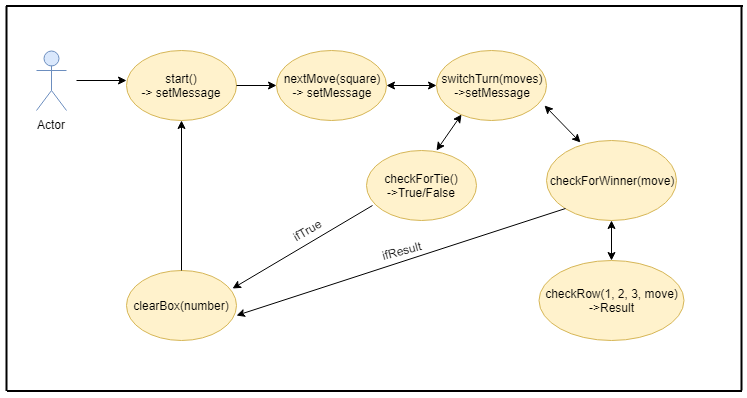

The diagram above was exported from draw.io. Its source (the exported page's mxGraphModel, read from the mxfile embedded in the PNG):
<mxGraphModel dx="1722" dy="372" grid="1" gridSize="10" guides="1" tooltips="1" connect="1" arrows="1" fold="1" page="1" pageScale="1" pageWidth="850" pageHeight="1100" background="#ffffff" math="0" shadow="0">
  <root>
    <mxCell id="0" />
    <mxCell id="1" parent="0" />
    <mxCell id="2" value="Actor" style="shape=umlActor;verticalLabelPosition=bottom;labelBackgroundColor=#ffffff;verticalAlign=top;html=1;outlineConnect=0;fillColor=#dae8fc;strokeColor=#6c8ebf;backgroundOutline=0;" vertex="1" parent="1">
      <mxGeometry x="20" y="50" width="30" height="60" as="geometry" />
    </mxCell>
    <mxCell id="3" value="start()&lt;br&gt;-&amp;gt; setMessage&lt;br&gt;" style="ellipse;whiteSpace=wrap;html=1;fillColor=#fff2cc;strokeColor=#d6b656;backgroundOutline=0;" vertex="1" parent="1">
      <mxGeometry x="110" y="50" width="110" height="70" as="geometry" />
    </mxCell>
    <mxCell id="4" value="nextMove(square)&lt;br&gt;-&amp;gt; setMessage&lt;br&gt;" style="ellipse;whiteSpace=wrap;html=1;fillColor=#fff2cc;strokeColor=#d6b656;backgroundOutline=0;" vertex="1" parent="1">
      <mxGeometry x="260" y="50" width="110" height="70" as="geometry" />
    </mxCell>
    <mxCell id="5" value="switchTurn(moves)&lt;br&gt;-&amp;gt;setMessage&lt;br&gt;" style="ellipse;whiteSpace=wrap;html=1;fillColor=#fff2cc;strokeColor=#d6b656;backgroundOutline=0;" vertex="1" parent="1">
      <mxGeometry x="420" y="50" width="110" height="70" as="geometry" />
    </mxCell>
    <mxCell id="6" value="clearBox(number)&lt;br&gt;" style="ellipse;whiteSpace=wrap;html=1;fillColor=#fff2cc;strokeColor=#d6b656;backgroundOutline=0;" vertex="1" parent="1">
      <mxGeometry x="110" y="270" width="110" height="70" as="geometry" />
    </mxCell>
    <mxCell id="7" value="checkForWinner(move)&lt;br&gt;" style="ellipse;whiteSpace=wrap;html=1;fillColor=#fff2cc;strokeColor=#d6b656;backgroundOutline=0;" vertex="1" parent="1">
      <mxGeometry x="530" y="140" width="130" height="80" as="geometry" />
    </mxCell>
    <mxCell id="8" value="checkForTie()&lt;br&gt;-&amp;gt;True/False&lt;br&gt;" style="ellipse;whiteSpace=wrap;html=1;fillColor=#fff2cc;strokeColor=#d6b656;backgroundOutline=0;" vertex="1" parent="1">
      <mxGeometry x="350" y="150" width="110" height="70" as="geometry" />
    </mxCell>
    <mxCell id="9" value="checkRow(1, 2, 3, move)&lt;br&gt;-&amp;gt;Result&lt;br&gt;" style="ellipse;whiteSpace=wrap;html=1;fillColor=#fff2cc;strokeColor=#d6b656;backgroundOutline=0;" vertex="1" parent="1">
      <mxGeometry x="522.5" y="260" width="145" height="80" as="geometry" />
    </mxCell>
    <mxCell id="10" value="" style="endArrow=classic;startArrow=classic;html=1;backgroundOutline=0;" edge="1" parent="1" source="4">
      <mxGeometry width="50" height="50" relative="1" as="geometry">
        <mxPoint x="370" y="135" as="sourcePoint" />
        <mxPoint x="420" y="85" as="targetPoint" />
      </mxGeometry>
    </mxCell>
    <mxCell id="11" value="" style="endArrow=classic;startArrow=classic;html=1;entryX=0.262;entryY=0.025;entryPerimeter=0;exitX=0.982;exitY=0.786;exitPerimeter=0;backgroundOutline=0;" edge="1" parent="1" source="5" target="7">
      <mxGeometry width="50" height="50" relative="1" as="geometry">
        <mxPoint x="510" y="150" as="sourcePoint" />
        <mxPoint x="560" y="100" as="targetPoint" />
      </mxGeometry>
    </mxCell>
    <mxCell id="12" value="" style="endArrow=classic;startArrow=classic;html=1;backgroundOutline=0;" edge="1" parent="1" source="7">
      <mxGeometry width="50" height="50" relative="1" as="geometry">
        <mxPoint x="595" y="270" as="sourcePoint" />
        <mxPoint x="595" y="260" as="targetPoint" />
      </mxGeometry>
    </mxCell>
    <mxCell id="13" value="" style="endArrow=classic;html=1;entryX=0;entryY=0.5;exitX=1;exitY=0.5;backgroundOutline=0;" edge="1" parent="1" source="3" target="4">
      <mxGeometry width="50" height="50" relative="1" as="geometry">
        <mxPoint x="210" y="110" as="sourcePoint" />
        <mxPoint x="260" y="60" as="targetPoint" />
      </mxGeometry>
    </mxCell>
    <mxCell id="14" value="" style="endArrow=classic;startArrow=classic;html=1;entryX=0.227;entryY=0.914;entryPerimeter=0;backgroundOutline=0;" edge="1" parent="1" target="5">
      <mxGeometry width="50" height="50" relative="1" as="geometry">
        <mxPoint x="420" y="150" as="sourcePoint" />
        <mxPoint x="460" y="110" as="targetPoint" />
      </mxGeometry>
    </mxCell>
    <mxCell id="15" value="" style="endArrow=classic;html=1;entryX=0.964;entryY=0.257;entryPerimeter=0;exitX=0.055;exitY=0.786;exitPerimeter=0;backgroundOutline=0;" edge="1" parent="1" source="8" target="6">
      <mxGeometry width="50" height="50" relative="1" as="geometry">
        <mxPoint x="300" y="240" as="sourcePoint" />
        <mxPoint x="350" y="190" as="targetPoint" />
      </mxGeometry>
    </mxCell>
    <mxCell id="16" value="" style="endArrow=classic;html=1;entryX=1;entryY=0.643;entryPerimeter=0;exitX=0;exitY=1;backgroundOutline=0;" edge="1" parent="1" source="7" target="6">
      <mxGeometry width="50" height="50" relative="1" as="geometry">
        <mxPoint x="240" y="370" as="sourcePoint" />
        <mxPoint x="290" y="320" as="targetPoint" />
      </mxGeometry>
    </mxCell>
    <mxCell id="17" value="" style="endArrow=classic;html=1;backgroundOutline=0;" edge="1" parent="1">
      <mxGeometry width="50" height="50" relative="1" as="geometry">
        <mxPoint x="60" y="80" as="sourcePoint" />
        <mxPoint x="110" y="80" as="targetPoint" />
      </mxGeometry>
    </mxCell>
    <mxCell id="18" value="" style="endArrow=classic;html=1;entryX=0.5;entryY=1;exitX=0.5;exitY=0;backgroundOutline=0;" edge="1" parent="1" source="6" target="3">
      <mxGeometry width="50" height="50" relative="1" as="geometry">
        <mxPoint x="160" y="270" as="sourcePoint" />
        <mxPoint x="210" y="220" as="targetPoint" />
      </mxGeometry>
    </mxCell>
    <mxCell id="19" value="ifTrue" style="text;html=1;strokeColor=none;fillColor=none;align=center;verticalAlign=middle;whiteSpace=wrap;rounded=0;rotation=-30;backgroundOutline=0;" vertex="1" parent="1">
      <mxGeometry x="270" y="220" width="40" height="20" as="geometry" />
    </mxCell>
    <mxCell id="22" value="ifResult" style="text;html=1;strokeColor=none;fillColor=none;align=center;verticalAlign=middle;whiteSpace=wrap;rounded=0;rotation=-15;backgroundOutline=0;" vertex="1" parent="1">
      <mxGeometry x="365" y="240" width="40" height="20" as="geometry" />
    </mxCell>
    <mxCell id="26" value="" style="line;strokeWidth=2;direction=south;html=1;" vertex="1" parent="1">
      <mxGeometry x="-15" y="5.5" width="10" height="385" as="geometry" />
    </mxCell>
    <mxCell id="27" value="" style="line;strokeWidth=2;direction=south;html=1;" vertex="1" parent="1">
      <mxGeometry x="720" y="5" width="10" height="385" as="geometry" />
    </mxCell>
    <mxCell id="28" value="" style="line;strokeWidth=2;direction=south;html=1;rotation=90;" vertex="1" parent="1">
      <mxGeometry x="353" y="23" width="10" height="735" as="geometry" />
    </mxCell>
    <mxCell id="29" value="" style="line;strokeWidth=2;direction=south;html=1;rotation=90;" vertex="1" parent="1">
      <mxGeometry x="353" y="-363" width="10" height="737" as="geometry" />
    </mxCell>
  </root>
</mxGraphModel>